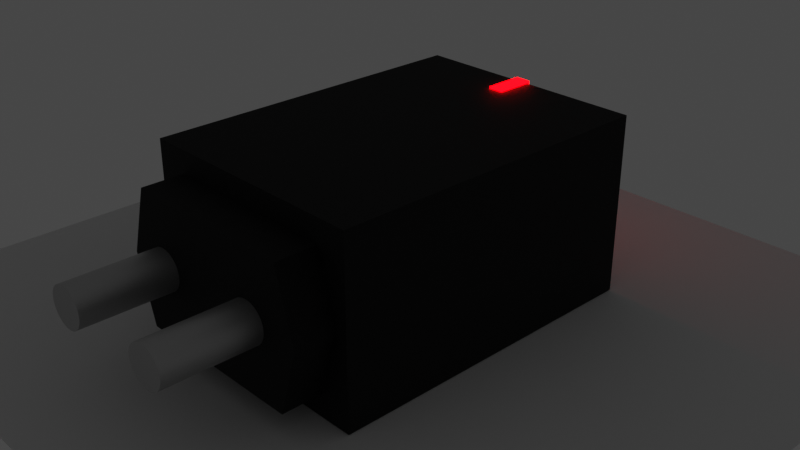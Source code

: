 # Source: charger.blend  (saved by Blender 2.92.15; exported with 4.5.12 LTS)
import bpy
from mathutils import Matrix  # noqa: F401  (used for matrix-valued properties, if any)

bpy.ops.wm.read_factory_settings(use_empty=True)
scene = bpy.context.scene
scene.name = 'Scene'

# ---- collections
col_collection = bpy.data.collections.new('Collection'); scene.collection.children.link(col_collection)

# ---- materials (node trees are filled in below, after node groups)
mat_material = bpy.data.materials.new('Material')
mat_material.alpha_threshold = 0.0
mat_material.line_color = (0.0, 0.0, 0.0, 1.0)
mat_material_002 = bpy.data.materials.new('Material.002')
mat_material_001 = bpy.data.materials.new('Material.001')

# ---- node groups
ng_auto_smooth = bpy.data.node_groups.new('Auto Smooth', 'GeometryNodeTree')
_s = ng_auto_smooth.interface.new_socket(name='Geometry', in_out='OUTPUT', socket_type='NodeSocketGeometry')
_s = ng_auto_smooth.interface.new_socket(name='Geometry', in_out='INPUT', socket_type='NodeSocketGeometry')
_s = ng_auto_smooth.interface.new_socket(name='Angle', in_out='INPUT', socket_type='NodeSocketFloat')
_s.subtype = 'ANGLE'
_s.min_value = 0.0
_s.max_value = 3.142
ng_auto_smooth.is_modifier = True
_N = ng_auto_smooth.nodes; _L = ng_auto_smooth.links
n0 = _N.new('NodeGroupOutput'); n0.name = 'Group Output'; n0.location = (480, -100)
n1 = _N.new('NodeGroupInput'); n1.name = 'Group Input'; n1.location = (-420, -300)
n2 = _N.new('NodeGroupInput'); n2.name = 'Group Input.001'; n2.location = (-60, -100)
n3 = _N.new('GeometryNodeSetShadeSmooth'); n3.name = 'Set Shade Smooth'; n3.location = (120, -100)
n3.domain = 'EDGE'
n4 = _N.new('GeometryNodeSetShadeSmooth'); n4.name = 'Set Shade Smooth.001'; n4.location = (300, -100)
n5 = _N.new('GeometryNodeInputMeshEdgeAngle'); n5.name = 'Edge Angle'; n5.location = (-420, -220)
n6 = _N.new('GeometryNodeInputEdgeSmooth'); n6.name = 'Is Edge Smooth'; n6.location = (-60, -160)
n7 = _N.new('GeometryNodeInputShadeSmooth'); n7.name = 'Is Face Smooth'; n7.location = (-240, -340)
n8 = _N.new('FunctionNodeBooleanMath'); n8.name = 'Boolean Math'; n8.location = (-60, -220)
n9 = _N.new('FunctionNodeCompare'); n9.name = 'Compare'; n9.location = (-240, -180)
n9.operation = 'LESS_EQUAL'
_L.new(n5.outputs[0], n9.inputs[0])
_L.new(n4.outputs[0], n0.inputs[0])
_L.new(n1.outputs[1], n9.inputs[1])
_L.new(n9.outputs[0], n8.inputs[0])
_L.new(n7.outputs[0], n8.inputs[1])
_L.new(n2.outputs[0], n3.inputs[0])
_L.new(n6.outputs[0], n3.inputs[1])
_L.new(n3.outputs[0], n4.inputs[0])
_L.new(n8.outputs[0], n3.inputs[2])
n0.is_active_output = True

# ---- material node trees
mat_material.use_nodes = True; mat_material.node_tree.nodes.clear()
_N = mat_material.node_tree.nodes; _L = mat_material.node_tree.links
n0 = _N.new('ShaderNodeOutputMaterial'); n0.name = 'Material Output'; n0.location = (300, 300)
n1 = _N.new('ShaderNodeBsdfPrincipled'); n1.name = 'Principled BSDF'; n1.location = (10, 300)
n1.distribution = 'GGX'
n1.subsurface_method = 'BURLEY'
n1.inputs[0].default_value = (0.0, 0.0, 0.0, 1.0)
n1.inputs[1].default_value = 0.08861
n1.inputs[2].default_value = 0.8051
n1.inputs[3].default_value = 1.45
n1.inputs[27].default_value = (0.0, 0.0, 0.0, 1.0)
n1.inputs[28].default_value = 1.0
n2 = _N.new('ShaderNodeTexImage'); n2.name = 'Image Texture'; n2.location = (-412, 93)
n2.interpolation = 'Closest'
_L.new(n1.outputs[0], n0.inputs[0])
n0.is_active_output = True
mat_material_002.use_nodes = True; mat_material_002.node_tree.nodes.clear()
_N = mat_material_002.node_tree.nodes; _L = mat_material_002.node_tree.links
n0 = _N.new('ShaderNodeBsdfPrincipled'); n0.name = 'Principled BSDF'; n0.location = (10, 300)
n0.distribution = 'GGX'
n0.subsurface_method = 'BURLEY'
n0.inputs[0].default_value = (0.6152, 0.6152, 0.6152, 1.0)
n0.inputs[1].default_value = 1.0
n0.inputs[2].default_value = 0.5063
n0.inputs[3].default_value = 1.45
n0.inputs[27].default_value = (0.0, 0.0, 0.0, 1.0)
n0.inputs[28].default_value = 1.0
n1 = _N.new('ShaderNodeOutputMaterial'); n1.name = 'Material Output'; n1.location = (300, 300)
_L.new(n0.outputs[0], n1.inputs[0])
n1.is_active_output = True
mat_material_001.use_nodes = True; mat_material_001.node_tree.nodes.clear()
_N = mat_material_001.node_tree.nodes; _L = mat_material_001.node_tree.links
n0 = _N.new('ShaderNodeOutputMaterial'); n0.name = 'Material Output'; n0.location = (300, 300)
n1 = _N.new('ShaderNodeEmission'); n1.name = 'Emission'; n1.location = (10, 300)
n1.inputs[0].default_value = (1.0, 0.0, 0.0007391, 1.0)
n1.inputs[1].default_value = 16.1
_L.new(n1.outputs[0], n0.inputs[0])
n0.is_active_output = True

# ---- world
world_world = bpy.data.worlds.new('World'); scene.world = world_world
world_world.use_nodes = True; world_world.node_tree.nodes.clear()
_N = world_world.node_tree.nodes; _L = world_world.node_tree.links
n0 = _N.new('ShaderNodeOutputWorld'); n0.name = 'World Output'; n0.location = (300, 300)
n1 = _N.new('ShaderNodeBackground'); n1.name = 'Background'; n1.location = (10, 300)
n1.inputs[0].default_value = (0.05088, 0.05088, 0.05088, 1.0)
_L.new(n1.outputs[0], n0.inputs[0])
n0.is_active_output = True
world_world.color = (0.05088, 0.05088, 0.05088)
world_world.use_sun_shadow = False
world_world.sun_shadow_jitter_overblur = 0.0

# ---- cameras
cam_camera = bpy.data.cameras.new('Camera')
cam_camera.clip_end = 100.0
cam_camera.ortho_scale = 7.314

# ---- meshes
me_cube = bpy.data.meshes.new('Cube')
me_cube.from_pydata([(0.3547, 1.0, 0.2412), (0.3547, 1.0, -0.2412), (0.7403, -1.0, 0.7403), (0.7403, -1.0, -0.7403), (-0.3547, 1.0, 0.2412), (-0.3547, 1.0, -0.2412), (-0.7403, -1.0, 0.7403), (-0.7403, -1.0, -0.7403), (-1.0, -1.0, -1.0), (-1.0, -1.0, 1.0), (1.0, -1.0, 1.0), (1.0, -1.0, -1.0), (0.3547, 1.0, 0.0), (-1.0, -1.0, 0.0), (1.0, -1.0, 0.0), (-0.3547, 1.0, 0.0), (-0.9037, -1.0, 0.0), (0.9038, -1.0, 0.0), (-0.9037, -1.241, 0.0), (-0.7403, -1.241, 0.7403), (0.9038, -1.241, 0.0), (0.7403, -1.241, -0.7403), (0.7403, -1.241, 0.7403), (-0.7403, -1.241, -0.7403), (1.0, 1.0, -1.0), (-1.0, 1.0, -1.0), (1.0, 1.0, 0.0), (-1.0, 1.0, 0.0), (-1.0, 1.0, 1.0), (1.0, 1.0, 1.0), (-0.3547, 0.59, 0.0), (0.2375, 0.59, 0.0), (0.2375, 0.59, -0.124), (-0.2375, 0.59, -0.124), (-0.2375, 0.59, 0.124), (0.2375, 0.59, 0.124), (0.3547, 0.59, -0.2412), (-0.3547, 0.59, -0.2412), (0.3547, 0.59, 0.0), (-0.2375, 0.59, 0.0), (-0.3547, 0.59, 0.2412), (0.3547, 0.59, 0.2412), (-0.2375, 0.9498, 0.0), (0.2375, 0.9498, 0.0), (0.2375, 0.9498, -0.124), (-0.2375, 0.9498, -0.124), (-0.2375, 0.9498, 0.124), (0.2375, 0.9498, 0.124)], [], [(29, 28, 9, 10), (2, 6, 19, 22), (13, 9, 28, 27), (25, 24, 11, 8), (26, 29, 10, 14), (5, 15, 30, 37), (16, 6, 9, 13), (17, 3, 11, 14), (6, 2, 10, 9), (3, 7, 8, 11), (2, 17, 14, 10), (7, 16, 13, 8), (0, 12, 38, 41), (24, 26, 14, 11), (8, 13, 27, 25), (17, 2, 22, 20), (20, 22, 19, 18), (21, 20, 18, 23), (6, 16, 18, 19), (7, 3, 21, 23), (16, 7, 23, 18), (3, 17, 20, 21), (5, 1, 24, 25), (1, 12, 26, 24), (15, 5, 25, 27), (0, 4, 28, 29), (12, 0, 29, 26), (4, 15, 27, 28), (32, 33, 45, 44), (33, 39, 42, 45), (1, 5, 37, 36), (15, 4, 40, 30), (4, 0, 41, 40), (12, 1, 36, 38), (33, 32, 36, 37), (32, 31, 38, 36), (39, 33, 37, 30), (35, 34, 40, 41), (31, 35, 41, 38), (34, 39, 30, 40), (42, 46, 47, 43), (45, 42, 43, 44), (39, 34, 46, 42), (34, 35, 47, 46), (31, 32, 44, 43), (35, 31, 43, 47)])
me_cube.polygons.foreach_set('use_smooth', [True] * 46)
me_cube.polygons.foreach_set('material_index', [0, 0, 0, 0, 0, 0, 0, 0, 0, 0, 0, 0, 0, 0, 0, 0, 0, 0, 0, 0, 0, 0, 0, 0, 0, 0, 0, 0, 0, 0, 0, 0, 0, 0, 0, 0, 0, 0, 0, 0, 1, 1, 0, 0, 0, 0])
_uv = me_cube.uv_layers.new(name='UVMap')
_uv.uv.foreach_set('vector', [0.8248, 0.9331, 0.8248, 0.9331, 0.8248, 0.9331, 0.8248, 0.9331, 0.8248, 0.9331, 0.8248, 0.9331, 0.8248, 0.9331, 0.8248, 0.9331, 0.8248, 0.9331, 0.8248, 0.9331, 0.8248, 0.9331, 0.8248, 0.9331, 0.8248, 0.9331, 0.8248, 0.9331, 0.8248, 0.9331, 0.8248, 0.9331, 0.8248, 0.9331, 0.8248, 0.9331, 0.8248, 0.9331, 0.8248, 0.9331, 0.8248, 0.9331, 0.8248, 0.9331, 0.8248, 0.9331, 0.8248, 0.9331, 0.8248, 0.9331, 0.8248, 0.9331, 0.8248, 0.9331, 0.8248, 0.9331, 0.8248, 0.9331, 0.8248, 0.9331, 0.8248, 0.9331, 0.8248, 0.9331, 0.8248, 0.9331, 0.8248, 0.9331, 0.8248, 0.9331, 0.8248, 0.9331, 0.8248, 0.9331, 0.8248, 0.9331, 0.8248, 0.9331, 0.8248, 0.9331, 0.8248, 0.9331, 0.8248, 0.9331, 0.8248, 0.9331, 0.8248, 0.9331, 0.8248, 0.9331, 0.8248, 0.9331, 0.8248, 0.9331, 0.8248, 0.9331, 0.8248, 0.9331, 0.8248, 0.9331, 0.8248, 0.9331, 0.8248, 0.9331, 0.8248, 0.9331, 0.8248, 0.9331, 0.8248, 0.9331, 0.8248, 0.9331, 0.8248, 0.9331, 0.8248, 0.9331, 0.8248, 0.9331, 0.8248, 0.9331, 0.8248, 0.9331, 0.8248, 0.9331, 0.8248, 0.9331, 0.8248, 0.9331, 0.8248, 0.9331, 0.8248, 0.9331, 0.8248, 0.9331, 0.8248, 0.9331, 0.8248, 0.9331, 0.8248, 0.9331, 0.8248, 0.9331, 0.8248, 0.9331, 0.8248, 0.9331, 0.8248, 0.9331, 0.8248, 0.9331, 0.8248, 0.9331, 0.8248, 0.9331, 0.8248, 0.9331, 0.8248, 0.9331, 0.8248, 0.9331, 0.8248, 0.9331, 0.8248, 0.9331, 0.8248, 0.9331, 0.8248, 0.9331, 0.8248, 0.9331, 0.8248, 0.9331, 0.8248, 0.9331, 0.8248, 0.9331, 0.8248, 0.9331, 0.8248, 0.9331, 0.8248, 0.9331, 0.8248, 0.9331, 0.8248, 0.9331, 0.8248, 0.9331, 0.8248, 0.9331, 0.8248, 0.9331, 0.8248, 0.9331, 0.8248, 0.9331, 0.8248, 0.9331, 0.8248, 0.9331, 0.8248, 0.9331, 0.8248, 0.9331, 0.8248, 0.9331, 0.8248, 0.9331, 0.8248, 0.9331, 0.8248, 0.9331, 0.8248, 0.9331, 0.8248, 0.9331, 0.8248, 0.9331, 0.8248, 0.9331, 0.8248, 0.9331, 0.8248, 0.9331, 0.8248, 0.9331, 0.8248, 0.9331, 0.8248, 0.9331, 0.8248, 0.9331, 0.8248, 0.9331, 0.8248, 0.9331, 0.8248, 0.9331, 0.8248, 0.9331, 0.8248, 0.9331, 0.8248, 0.9331, 0.8248, 0.9331, 0.8248, 0.9331, 0.8248, 0.9331, 0.8248, 0.9331, 0.8248, 0.9331, 0.8248, 0.9331, 0.8248, 0.9331, 0.8248, 0.9331, 0.8248, 0.9331, 0.8248, 0.9331, 0.8248, 0.9331, 0.8248, 0.9331, 0.8248, 0.9331, 0.8248, 0.9331, 0.8248, 0.9331, 0.8248, 0.9331, 0.8248, 0.9331, 0.8248, 0.9331, 0.8248, 0.9331, 0.8248, 0.9331, 0.8248, 0.9331, 0.8248, 0.9331, 0.8248, 0.9331, 0.8248, 0.9331, 0.8248, 0.9331, 0.8248, 0.9331, 0.8248, 0.9331, 0.8248, 0.9331, 0.8248, 0.9331, 0.8248, 0.9331, 0.8248, 0.9331, 0.8248, 0.9331, 0.8248, 0.9331, 0.8248, 0.9331, 0.8248, 0.9331, 0.8248, 0.9331, 0.8248, 0.9331, 0.8248, 0.9331, 0.8248, 0.9331, 0.8248, 0.9331, 0.8248, 0.9331, 0.8248, 0.9331, 0.8248, 0.9331, 0.8248, 0.9331, 0.8248, 0.9331, 0.8248, 0.9331, 0.8248, 0.9331, 0.8248, 0.9331, 0.8248, 0.9331, 0.8248, 0.9331, 0.8248, 0.9331, 0.8248, 0.9331, 0.8248, 0.9331, 0.8248, 0.9331, 0.8248, 0.9331, 0.8248, 0.9331, 0.8248, 0.9331, 0.8248, 0.9331, 0.8248, 0.9331, 0.8248, 0.9331, 0.8248, 0.9331, 0.8248, 0.9331])
me_cube.materials.append(mat_material)
me_cube.materials.append(mat_material_002)
me_cube.use_remesh_preserve_volume = False
me_cube.use_remesh_preserve_attributes = False
me_cube.use_mirror_vertex_groups = False
me_cube.update()
me_cylinder_001 = bpy.data.meshes.new('Cylinder.001')
me_cylinder_001.from_pydata([(0.0, 1.0, -1.0), (0.0, 1.0, 1.0), (0.1081, 0.9941, -1.0), (0.1081, 0.9941, 1.0), (0.215, 0.9766, -1.0), (0.215, 0.9766, 1.0), (0.3193, 0.9477, -1.0), (0.3193, 0.9477, 1.0), (0.4199, 0.9076, -1.0), (0.4199, 0.9076, 1.0), (0.5156, 0.8569, -1.0), (0.5156, 0.8569, 1.0), (0.6052, 0.7961, -1.0), (0.6052, 0.7961, 1.0), (0.6877, 0.726, -1.0), (0.6877, 0.726, 1.0), (0.7622, 0.6474, -1.0), (0.7622, 0.6474, 1.0), (0.8277, 0.5612, -1.0), (0.8277, 0.5612, 1.0), (0.8835, 0.4684, -1.0), (0.8835, 0.4684, 1.0), (0.929, 0.3701, -1.0), (0.929, 0.3701, 1.0), (0.9636, 0.2675, -1.0), (0.9636, 0.2675, 1.0), (0.9868, 0.1618, -1.0), (0.9868, 0.1618, 1.0), (0.9985, 0.05414, -1.0), (0.9985, 0.05414, 1.0), (0.9985, -0.05414, -1.0), (0.9985, -0.05414, 1.0), (0.9868, -0.1618, -1.0), (0.9868, -0.1618, 1.0), (0.9636, -0.2675, -1.0), (0.9636, -0.2675, 1.0), (0.929, -0.3701, -1.0), (0.929, -0.3701, 1.0), (0.8835, -0.4684, -1.0), (0.8835, -0.4684, 1.0), (0.8277, -0.5612, -1.0), (0.8277, -0.5612, 1.0), (0.7622, -0.6474, -1.0), (0.7622, -0.6474, 1.0), (0.6877, -0.726, -1.0), (0.6877, -0.726, 1.0), (0.6052, -0.7961, -1.0), (0.6052, -0.7961, 1.0), (0.5156, -0.8569, -1.0), (0.5156, -0.8569, 1.0), (0.4199, -0.9076, -1.0), (0.4199, -0.9076, 1.0), (0.3193, -0.9477, -1.0), (0.3193, -0.9477, 1.0), (0.215, -0.9766, -1.0), (0.215, -0.9766, 1.0), (0.1081, -0.9941, -1.0), (0.1081, -0.9941, 1.0), (8.663e-07, -1.0, -1.0), (8.663e-07, -1.0, 1.0), (-0.1081, -0.9941, -1.0), (-0.1081, -0.9941, 1.0), (-0.215, -0.9766, -1.0), (-0.215, -0.9766, 1.0), (-0.3193, -0.9477, -1.0), (-0.3193, -0.9477, 1.0), (-0.4199, -0.9076, -1.0), (-0.4199, -0.9076, 1.0), (-0.5156, -0.8569, -1.0), (-0.5156, -0.8569, 1.0), (-0.6052, -0.7961, -1.0), (-0.6052, -0.7961, 1.0), (-0.6877, -0.726, -1.0), (-0.6877, -0.726, 1.0), (-0.7622, -0.6474, -1.0), (-0.7622, -0.6474, 1.0), (-0.8277, -0.5612, -1.0), (-0.8277, -0.5612, 1.0), (-0.8835, -0.4684, -1.0), (-0.8835, -0.4684, 1.0), (-0.929, -0.3701, -1.0), (-0.929, -0.3701, 1.0), (-0.9635, -0.2675, -1.0), (-0.9635, -0.2675, 1.0), (-0.9868, -0.1618, -1.0), (-0.9868, -0.1618, 1.0), (-0.9985, -0.05414, -1.0), (-0.9985, -0.05414, 1.0), (-0.9985, 0.05414, -1.0), (-0.9985, 0.05414, 1.0), (-0.9868, 0.1618, -1.0), (-0.9868, 0.1618, 1.0), (-0.9636, 0.2675, -1.0), (-0.9636, 0.2675, 1.0), (-0.929, 0.3701, -1.0), (-0.929, 0.3701, 1.0), (-0.8835, 0.4684, -1.0), (-0.8835, 0.4684, 1.0), (-0.8277, 0.5612, -1.0), (-0.8277, 0.5612, 1.0), (-0.7622, 0.6474, -1.0), (-0.7622, 0.6474, 1.0), (-0.6877, 0.726, -1.0), (-0.6877, 0.726, 1.0), (-0.6052, 0.7961, -1.0), (-0.6052, 0.7961, 1.0), (-0.5156, 0.8569, -1.0), (-0.5156, 0.8569, 1.0), (-0.4199, 0.9076, -1.0), (-0.4199, 0.9076, 1.0), (-0.3193, 0.9477, -1.0), (-0.3193, 0.9477, 1.0), (-0.215, 0.9766, -1.0), (-0.215, 0.9766, 1.0), (-0.1081, 0.9941, -1.0), (-0.1081, 0.9941, 1.0)], [], [(0, 1, 3, 2), (2, 3, 5, 4), (4, 5, 7, 6), (6, 7, 9, 8), (8, 9, 11, 10), (10, 11, 13, 12), (12, 13, 15, 14), (14, 15, 17, 16), (16, 17, 19, 18), (18, 19, 21, 20), (20, 21, 23, 22), (22, 23, 25, 24), (24, 25, 27, 26), (26, 27, 29, 28), (28, 29, 31, 30), (30, 31, 33, 32), (32, 33, 35, 34), (34, 35, 37, 36), (36, 37, 39, 38), (38, 39, 41, 40), (40, 41, 43, 42), (42, 43, 45, 44), (44, 45, 47, 46), (46, 47, 49, 48), (48, 49, 51, 50), (50, 51, 53, 52), (52, 53, 55, 54), (54, 55, 57, 56), (56, 57, 59, 58), (58, 59, 61, 60), (60, 61, 63, 62), (62, 63, 65, 64), (64, 65, 67, 66), (66, 67, 69, 68), (68, 69, 71, 70), (70, 71, 73, 72), (72, 73, 75, 74), (74, 75, 77, 76), (76, 77, 79, 78), (78, 79, 81, 80), (80, 81, 83, 82), (82, 83, 85, 84), (84, 85, 87, 86), (86, 87, 89, 88), (88, 89, 91, 90), (90, 91, 93, 92), (92, 93, 95, 94), (94, 95, 97, 96), (96, 97, 99, 98), (98, 99, 101, 100), (100, 101, 103, 102), (102, 103, 105, 104), (104, 105, 107, 106), (106, 107, 109, 108), (108, 109, 111, 110), (110, 111, 113, 112), (3, 1, 115, 113, 111, 109, 107, 105, 103, 101, 99, 97, 95, 93, 91, 89, 87, 85, 83, 81, 79, 77, 75, 73, 71, 69, 67, 65, 63, 61, 59, 57, 55, 53, 51, 49, 47, 45, 43, 41, 39, 37, 35, 33, 31, 29, 27, 25, 23, 21, 19, 17, 15, 13, 11, 9, 7, 5), (112, 113, 115, 114), (114, 115, 1, 0), (0, 2, 4, 6, 8, 10, 12, 14, 16, 18, 20, 22, 24, 26, 28, 30, 32, 34, 36, 38, 40, 42, 44, 46, 48, 50, 52, 54, 56, 58, 60, 62, 64, 66, 68, 70, 72, 74, 76, 78, 80, 82, 84, 86, 88, 90, 92, 94, 96, 98, 100, 102, 104, 106, 108, 110, 112, 114)])
me_cylinder_001.polygons.foreach_set('use_smooth', [True] * 60)
_uv = me_cylinder_001.uv_layers.new(name='UVMap')
_uv.uv.foreach_set('vector', [1.0, 0.5, 1.0, 1.0, 0.9828, 1.0, 0.9828, 0.5, 0.9828, 0.5, 0.9828, 1.0, 0.9655, 1.0, 0.9655, 0.5, 0.9655, 0.5, 0.9655, 1.0, 0.9483, 1.0, 0.9483, 0.5, 0.9483, 0.5, 0.9483, 1.0, 0.931, 1.0, 0.931, 0.5, 0.931, 0.5, 0.931, 1.0, 0.9138, 1.0, 0.9138, 0.5, 0.9138, 0.5, 0.9138, 1.0, 0.8966, 1.0, 0.8966, 0.5, 0.8966, 0.5, 0.8966, 1.0, 0.8793, 1.0, 0.8793, 0.5, 0.8793, 0.5, 0.8793, 1.0, 0.8621, 1.0, 0.8621, 0.5, 0.8621, 0.5, 0.8621, 1.0, 0.8448, 1.0, 0.8448, 0.5, 0.8448, 0.5, 0.8448, 1.0, 0.8276, 1.0, 0.8276, 0.5, 0.8276, 0.5, 0.8276, 1.0, 0.8103, 1.0, 0.8103, 0.5, 0.8103, 0.5, 0.8103, 1.0, 0.7931, 1.0, 0.7931, 0.5, 0.7931, 0.5, 0.7931, 1.0, 0.7759, 1.0, 0.7759, 0.5, 0.7759, 0.5, 0.7759, 1.0, 0.7586, 1.0, 0.7586, 0.5, 0.7586, 0.5, 0.7586, 1.0, 0.7414, 1.0, 0.7414, 0.5, 0.7414, 0.5, 0.7414, 1.0, 0.7241, 1.0, 0.7241, 0.5, 0.7241, 0.5, 0.7241, 1.0, 0.7069, 1.0, 0.7069, 0.5, 0.7069, 0.5, 0.7069, 1.0, 0.6897, 1.0, 0.6897, 0.5, 0.6897, 0.5, 0.6897, 1.0, 0.6724, 1.0, 0.6724, 0.5, 0.6724, 0.5, 0.6724, 1.0, 0.6552, 1.0, 0.6552, 0.5, 0.6552, 0.5, 0.6552, 1.0, 0.6379, 1.0, 0.6379, 0.5, 0.6379, 0.5, 0.6379, 1.0, 0.6207, 1.0, 0.6207, 0.5, 0.6207, 0.5, 0.6207, 1.0, 0.6034, 1.0, 0.6034, 0.5, 0.6034, 0.5, 0.6034, 1.0, 0.5862, 1.0, 0.5862, 0.5, 0.5862, 0.5, 0.5862, 1.0, 0.569, 1.0, 0.569, 0.5, 0.569, 0.5, 0.569, 1.0, 0.5517, 1.0, 0.5517, 0.5, 0.5517, 0.5, 0.5517, 1.0, 0.5345, 1.0, 0.5345, 0.5, 0.5345, 0.5, 0.5345, 1.0, 0.5172, 1.0, 0.5172, 0.5, 0.5172, 0.5, 0.5172, 1.0, 0.5, 1.0, 0.5, 0.5, 0.5, 0.5, 0.5, 1.0, 0.4828, 1.0, 0.4828, 0.5, 0.4828, 0.5, 0.4828, 1.0, 0.4655, 1.0, 0.4655, 0.5, 0.4655, 0.5, 0.4655, 1.0, 0.4483, 1.0, 0.4483, 0.5, 0.4483, 0.5, 0.4483, 1.0, 0.431, 1.0, 0.431, 0.5, 0.431, 0.5, 0.431, 1.0, 0.4138, 1.0, 0.4138, 0.5, 0.4138, 0.5, 0.4138, 1.0, 0.3966, 1.0, 0.3966, 0.5, 0.3966, 0.5, 0.3966, 1.0, 0.3793, 1.0, 0.3793, 0.5, 0.3793, 0.5, 0.3793, 1.0, 0.3621, 1.0, 0.3621, 0.5, 0.3621, 0.5, 0.3621, 1.0, 0.3448, 1.0, 0.3448, 0.5, 0.3448, 0.5, 0.3448, 1.0, 0.3276, 1.0, 0.3276, 0.5, 0.3276, 0.5, 0.3276, 1.0, 0.3103, 1.0, 0.3103, 0.5, 0.3103, 0.5, 0.3103, 1.0, 0.2931, 1.0, 0.2931, 0.5, 0.2931, 0.5, 0.2931, 1.0, 0.2759, 1.0, 0.2759, 0.5, 0.2759, 0.5, 0.2759, 1.0, 0.2586, 1.0, 0.2586, 0.5, 0.2586, 0.5, 0.2586, 1.0, 0.2414, 1.0, 0.2414, 0.5, 0.2414, 0.5, 0.2414, 1.0, 0.2241, 1.0, 0.2241, 0.5, 0.2241, 0.5, 0.2241, 1.0, 0.2069, 1.0, 0.2069, 0.5, 0.2069, 0.5, 0.2069, 1.0, 0.1897, 1.0, 0.1897, 0.5, 0.1897, 0.5, 0.1897, 1.0, 0.1724, 1.0, 0.1724, 0.5, 0.1724, 0.5, 0.1724, 1.0, 0.1552, 1.0, 0.1552, 0.5, 0.1552, 0.5, 0.1552, 1.0, 0.1379, 1.0, 0.1379, 0.5, 0.1379, 0.5, 0.1379, 1.0, 0.1207, 1.0, 0.1207, 0.5, 0.1207, 0.5, 0.1207, 1.0, 0.1034, 1.0, 0.1034, 0.5, 0.1034, 0.5, 0.1034, 1.0, 0.08621, 1.0, 0.08621, 0.5, 0.08621, 0.5, 0.08621, 1.0, 0.06897, 1.0, 0.06897, 0.5, 0.06897, 0.5, 0.06897, 1.0, 0.05172, 1.0, 0.05172, 0.5, 0.05172, 0.5, 0.05172, 1.0, 0.03448, 1.0, 0.03448, 0.5, 0.2759, 0.4886, 0.25, 0.49, 0.2241, 0.4886, 0.1984, 0.4844, 0.1734, 0.4774, 0.1492, 0.4678, 0.1263, 0.4556, 0.1048, 0.4411, 0.08495, 0.4242, 0.06708, 0.4054, 0.05135, 0.3847, 0.03796, 0.3624, 0.02705, 0.3388, 0.01875, 0.3142, 0.01316, 0.2888, 0.01035, 0.263, 0.01035, 0.237, 0.01316, 0.2112, 0.01875, 0.1858, 0.02705, 0.1612, 0.03796, 0.1376, 0.05135, 0.1153, 0.06708, 0.09463, 0.08495, 0.07576, 0.1048, 0.05894, 0.1263, 0.04435, 0.1492, 0.03218, 0.1734, 0.02256, 0.1984, 0.01561, 0.2241, 0.01141, 0.25, 0.01, 0.2759, 0.01141, 0.3016, 0.01561, 0.3266, 0.02256, 0.3508, 0.03218, 0.3737, 0.04435, 0.3952, 0.05894, 0.415, 0.07576, 0.4329, 0.09463, 0.4486, 0.1153, 0.462, 0.1376, 0.473, 0.1612, 0.4813, 0.1858, 0.4868, 0.2112, 0.4896, 0.237, 0.4896, 0.263, 0.4868, 0.2888, 0.4813, 0.3142, 0.473, 0.3388, 0.462, 0.3624, 0.4486, 0.3847, 0.4329, 0.4054, 0.415, 0.4242, 0.3952, 0.4411, 0.3737, 0.4556, 0.3508, 0.4678, 0.3266, 0.4774, 0.3016, 0.4844, 0.03448, 0.5, 0.03448, 1.0, 0.01724, 1.0, 0.01724, 0.5, 0.01724, 0.5, 0.01724, 1.0, 4.955e-07, 1.0, 4.955e-07, 0.5, 0.75, 0.49, 0.7759, 0.4886, 0.8016, 0.4844, 0.8266, 0.4774, 0.8508, 0.4678, 0.8737, 0.4556, 0.8952, 0.4411, 0.915, 0.4242, 0.9329, 0.4054, 0.9486, 0.3847, 0.962, 0.3624, 0.973, 0.3388, 0.9813, 0.3142, 0.9868, 0.2888, 0.9896, 0.263, 0.9896, 0.237, 0.9868, 0.2112, 0.9813, 0.1858, 0.973, 0.1612, 0.962, 0.1376, 0.9486, 0.1153, 0.9329, 0.09463, 0.915, 0.07576, 0.8952, 0.05894, 0.8737, 0.04435, 0.8508, 0.03218, 0.8266, 0.02256, 0.8016, 0.01561, 0.7759, 0.01141, 0.75, 0.01, 0.7241, 0.01141, 0.6984, 0.01561, 0.6734, 0.02256, 0.6492, 0.03218, 0.6263, 0.04435, 0.6048, 0.05894, 0.585, 0.07576, 0.5671, 0.09463, 0.5514, 0.1153, 0.538, 0.1376, 0.527, 0.1612, 0.5187, 0.1858, 0.5132, 0.2112, 0.5104, 0.237, 0.5104, 0.263, 0.5132, 0.2888, 0.5187, 0.3142, 0.527, 0.3388, 0.538, 0.3624, 0.5514, 0.3847, 0.5671, 0.4054, 0.585, 0.4242, 0.6048, 0.4411, 0.6263, 0.4556, 0.6492, 0.4678, 0.6734, 0.4774, 0.6984, 0.4844, 0.7241, 0.4886])
me_cylinder_001.materials.append(mat_material_002)
me_cylinder_001.use_remesh_fix_poles = True
me_cylinder_001.use_remesh_preserve_attributes = False
me_cylinder_001.use_mirror_vertex_groups = False
me_cylinder_001.update()
me_cylinder_002 = bpy.data.meshes.new('Cylinder.002')
me_cylinder_002.from_pydata([(0.0, 1.0, -1.0), (0.0, 1.0, 1.0), (0.1081, 0.9941, -1.0), (0.1081, 0.9941, 1.0), (0.215, 0.9766, -1.0), (0.215, 0.9766, 1.0), (0.3193, 0.9477, -1.0), (0.3193, 0.9477, 1.0), (0.4199, 0.9076, -1.0), (0.4199, 0.9076, 1.0), (0.5156, 0.8569, -1.0), (0.5156, 0.8569, 1.0), (0.6052, 0.7961, -1.0), (0.6052, 0.7961, 1.0), (0.6877, 0.726, -1.0), (0.6877, 0.726, 1.0), (0.7622, 0.6474, -1.0), (0.7622, 0.6474, 1.0), (0.8277, 0.5612, -1.0), (0.8277, 0.5612, 1.0), (0.8835, 0.4684, -1.0), (0.8835, 0.4684, 1.0), (0.929, 0.3701, -1.0), (0.929, 0.3701, 1.0), (0.9636, 0.2675, -1.0), (0.9636, 0.2675, 1.0), (0.9868, 0.1618, -1.0), (0.9868, 0.1618, 1.0), (0.9985, 0.05414, -1.0), (0.9985, 0.05414, 1.0), (0.9985, -0.05414, -1.0), (0.9985, -0.05414, 1.0), (0.9868, -0.1618, -1.0), (0.9868, -0.1618, 1.0), (0.9636, -0.2675, -1.0), (0.9636, -0.2675, 1.0), (0.929, -0.3701, -1.0), (0.929, -0.3701, 1.0), (0.8835, -0.4684, -1.0), (0.8835, -0.4684, 1.0), (0.8277, -0.5612, -1.0), (0.8277, -0.5612, 1.0), (0.7622, -0.6474, -1.0), (0.7622, -0.6474, 1.0), (0.6877, -0.726, -1.0), (0.6877, -0.726, 1.0), (0.6052, -0.7961, -1.0), (0.6052, -0.7961, 1.0), (0.5156, -0.8569, -1.0), (0.5156, -0.8569, 1.0), (0.4199, -0.9076, -1.0), (0.4199, -0.9076, 1.0), (0.3193, -0.9477, -1.0), (0.3193, -0.9477, 1.0), (0.215, -0.9766, -1.0), (0.215, -0.9766, 1.0), (0.1081, -0.9941, -1.0), (0.1081, -0.9941, 1.0), (8.663e-07, -1.0, -1.0), (8.663e-07, -1.0, 1.0), (-0.1081, -0.9941, -1.0), (-0.1081, -0.9941, 1.0), (-0.215, -0.9766, -1.0), (-0.215, -0.9766, 1.0), (-0.3193, -0.9477, -1.0), (-0.3193, -0.9477, 1.0), (-0.4199, -0.9076, -1.0), (-0.4199, -0.9076, 1.0), (-0.5156, -0.8569, -1.0), (-0.5156, -0.8569, 1.0), (-0.6052, -0.7961, -1.0), (-0.6052, -0.7961, 1.0), (-0.6877, -0.726, -1.0), (-0.6877, -0.726, 1.0), (-0.7622, -0.6474, -1.0), (-0.7622, -0.6474, 1.0), (-0.8277, -0.5612, -1.0), (-0.8277, -0.5612, 1.0), (-0.8835, -0.4684, -1.0), (-0.8835, -0.4684, 1.0), (-0.929, -0.3701, -1.0), (-0.929, -0.3701, 1.0), (-0.9635, -0.2675, -1.0), (-0.9635, -0.2675, 1.0), (-0.9868, -0.1618, -1.0), (-0.9868, -0.1618, 1.0), (-0.9985, -0.05414, -1.0), (-0.9985, -0.05414, 1.0), (-0.9985, 0.05414, -1.0), (-0.9985, 0.05414, 1.0), (-0.9868, 0.1618, -1.0), (-0.9868, 0.1618, 1.0), (-0.9636, 0.2675, -1.0), (-0.9636, 0.2675, 1.0), (-0.929, 0.3701, -1.0), (-0.929, 0.3701, 1.0), (-0.8835, 0.4684, -1.0), (-0.8835, 0.4684, 1.0), (-0.8277, 0.5612, -1.0), (-0.8277, 0.5612, 1.0), (-0.7622, 0.6474, -1.0), (-0.7622, 0.6474, 1.0), (-0.6877, 0.726, -1.0), (-0.6877, 0.726, 1.0), (-0.6052, 0.7961, -1.0), (-0.6052, 0.7961, 1.0), (-0.5156, 0.8569, -1.0), (-0.5156, 0.8569, 1.0), (-0.4199, 0.9076, -1.0), (-0.4199, 0.9076, 1.0), (-0.3193, 0.9477, -1.0), (-0.3193, 0.9477, 1.0), (-0.215, 0.9766, -1.0), (-0.215, 0.9766, 1.0), (-0.1081, 0.9941, -1.0), (-0.1081, 0.9941, 1.0)], [], [(0, 1, 3, 2), (2, 3, 5, 4), (4, 5, 7, 6), (6, 7, 9, 8), (8, 9, 11, 10), (10, 11, 13, 12), (12, 13, 15, 14), (14, 15, 17, 16), (16, 17, 19, 18), (18, 19, 21, 20), (20, 21, 23, 22), (22, 23, 25, 24), (24, 25, 27, 26), (26, 27, 29, 28), (28, 29, 31, 30), (30, 31, 33, 32), (32, 33, 35, 34), (34, 35, 37, 36), (36, 37, 39, 38), (38, 39, 41, 40), (40, 41, 43, 42), (42, 43, 45, 44), (44, 45, 47, 46), (46, 47, 49, 48), (48, 49, 51, 50), (50, 51, 53, 52), (52, 53, 55, 54), (54, 55, 57, 56), (56, 57, 59, 58), (58, 59, 61, 60), (60, 61, 63, 62), (62, 63, 65, 64), (64, 65, 67, 66), (66, 67, 69, 68), (68, 69, 71, 70), (70, 71, 73, 72), (72, 73, 75, 74), (74, 75, 77, 76), (76, 77, 79, 78), (78, 79, 81, 80), (80, 81, 83, 82), (82, 83, 85, 84), (84, 85, 87, 86), (86, 87, 89, 88), (88, 89, 91, 90), (90, 91, 93, 92), (92, 93, 95, 94), (94, 95, 97, 96), (96, 97, 99, 98), (98, 99, 101, 100), (100, 101, 103, 102), (102, 103, 105, 104), (104, 105, 107, 106), (106, 107, 109, 108), (108, 109, 111, 110), (110, 111, 113, 112), (3, 1, 115, 113, 111, 109, 107, 105, 103, 101, 99, 97, 95, 93, 91, 89, 87, 85, 83, 81, 79, 77, 75, 73, 71, 69, 67, 65, 63, 61, 59, 57, 55, 53, 51, 49, 47, 45, 43, 41, 39, 37, 35, 33, 31, 29, 27, 25, 23, 21, 19, 17, 15, 13, 11, 9, 7, 5), (112, 113, 115, 114), (114, 115, 1, 0), (0, 2, 4, 6, 8, 10, 12, 14, 16, 18, 20, 22, 24, 26, 28, 30, 32, 34, 36, 38, 40, 42, 44, 46, 48, 50, 52, 54, 56, 58, 60, 62, 64, 66, 68, 70, 72, 74, 76, 78, 80, 82, 84, 86, 88, 90, 92, 94, 96, 98, 100, 102, 104, 106, 108, 110, 112, 114)])
me_cylinder_002.polygons.foreach_set('use_smooth', [True] * 60)
_uv = me_cylinder_002.uv_layers.new(name='UVMap')
_uv.uv.foreach_set('vector', [1.0, 0.5, 1.0, 1.0, 0.9828, 1.0, 0.9828, 0.5, 0.9828, 0.5, 0.9828, 1.0, 0.9655, 1.0, 0.9655, 0.5, 0.9655, 0.5, 0.9655, 1.0, 0.9483, 1.0, 0.9483, 0.5, 0.9483, 0.5, 0.9483, 1.0, 0.931, 1.0, 0.931, 0.5, 0.931, 0.5, 0.931, 1.0, 0.9138, 1.0, 0.9138, 0.5, 0.9138, 0.5, 0.9138, 1.0, 0.8966, 1.0, 0.8966, 0.5, 0.8966, 0.5, 0.8966, 1.0, 0.8793, 1.0, 0.8793, 0.5, 0.8793, 0.5, 0.8793, 1.0, 0.8621, 1.0, 0.8621, 0.5, 0.8621, 0.5, 0.8621, 1.0, 0.8448, 1.0, 0.8448, 0.5, 0.8448, 0.5, 0.8448, 1.0, 0.8276, 1.0, 0.8276, 0.5, 0.8276, 0.5, 0.8276, 1.0, 0.8103, 1.0, 0.8103, 0.5, 0.8103, 0.5, 0.8103, 1.0, 0.7931, 1.0, 0.7931, 0.5, 0.7931, 0.5, 0.7931, 1.0, 0.7759, 1.0, 0.7759, 0.5, 0.7759, 0.5, 0.7759, 1.0, 0.7586, 1.0, 0.7586, 0.5, 0.7586, 0.5, 0.7586, 1.0, 0.7414, 1.0, 0.7414, 0.5, 0.7414, 0.5, 0.7414, 1.0, 0.7241, 1.0, 0.7241, 0.5, 0.7241, 0.5, 0.7241, 1.0, 0.7069, 1.0, 0.7069, 0.5, 0.7069, 0.5, 0.7069, 1.0, 0.6897, 1.0, 0.6897, 0.5, 0.6897, 0.5, 0.6897, 1.0, 0.6724, 1.0, 0.6724, 0.5, 0.6724, 0.5, 0.6724, 1.0, 0.6552, 1.0, 0.6552, 0.5, 0.6552, 0.5, 0.6552, 1.0, 0.6379, 1.0, 0.6379, 0.5, 0.6379, 0.5, 0.6379, 1.0, 0.6207, 1.0, 0.6207, 0.5, 0.6207, 0.5, 0.6207, 1.0, 0.6034, 1.0, 0.6034, 0.5, 0.6034, 0.5, 0.6034, 1.0, 0.5862, 1.0, 0.5862, 0.5, 0.5862, 0.5, 0.5862, 1.0, 0.569, 1.0, 0.569, 0.5, 0.569, 0.5, 0.569, 1.0, 0.5517, 1.0, 0.5517, 0.5, 0.5517, 0.5, 0.5517, 1.0, 0.5345, 1.0, 0.5345, 0.5, 0.5345, 0.5, 0.5345, 1.0, 0.5172, 1.0, 0.5172, 0.5, 0.5172, 0.5, 0.5172, 1.0, 0.5, 1.0, 0.5, 0.5, 0.5, 0.5, 0.5, 1.0, 0.4828, 1.0, 0.4828, 0.5, 0.4828, 0.5, 0.4828, 1.0, 0.4655, 1.0, 0.4655, 0.5, 0.4655, 0.5, 0.4655, 1.0, 0.4483, 1.0, 0.4483, 0.5, 0.4483, 0.5, 0.4483, 1.0, 0.431, 1.0, 0.431, 0.5, 0.431, 0.5, 0.431, 1.0, 0.4138, 1.0, 0.4138, 0.5, 0.4138, 0.5, 0.4138, 1.0, 0.3966, 1.0, 0.3966, 0.5, 0.3966, 0.5, 0.3966, 1.0, 0.3793, 1.0, 0.3793, 0.5, 0.3793, 0.5, 0.3793, 1.0, 0.3621, 1.0, 0.3621, 0.5, 0.3621, 0.5, 0.3621, 1.0, 0.3448, 1.0, 0.3448, 0.5, 0.3448, 0.5, 0.3448, 1.0, 0.3276, 1.0, 0.3276, 0.5, 0.3276, 0.5, 0.3276, 1.0, 0.3103, 1.0, 0.3103, 0.5, 0.3103, 0.5, 0.3103, 1.0, 0.2931, 1.0, 0.2931, 0.5, 0.2931, 0.5, 0.2931, 1.0, 0.2759, 1.0, 0.2759, 0.5, 0.2759, 0.5, 0.2759, 1.0, 0.2586, 1.0, 0.2586, 0.5, 0.2586, 0.5, 0.2586, 1.0, 0.2414, 1.0, 0.2414, 0.5, 0.2414, 0.5, 0.2414, 1.0, 0.2241, 1.0, 0.2241, 0.5, 0.2241, 0.5, 0.2241, 1.0, 0.2069, 1.0, 0.2069, 0.5, 0.2069, 0.5, 0.2069, 1.0, 0.1897, 1.0, 0.1897, 0.5, 0.1897, 0.5, 0.1897, 1.0, 0.1724, 1.0, 0.1724, 0.5, 0.1724, 0.5, 0.1724, 1.0, 0.1552, 1.0, 0.1552, 0.5, 0.1552, 0.5, 0.1552, 1.0, 0.1379, 1.0, 0.1379, 0.5, 0.1379, 0.5, 0.1379, 1.0, 0.1207, 1.0, 0.1207, 0.5, 0.1207, 0.5, 0.1207, 1.0, 0.1034, 1.0, 0.1034, 0.5, 0.1034, 0.5, 0.1034, 1.0, 0.08621, 1.0, 0.08621, 0.5, 0.08621, 0.5, 0.08621, 1.0, 0.06897, 1.0, 0.06897, 0.5, 0.06897, 0.5, 0.06897, 1.0, 0.05172, 1.0, 0.05172, 0.5, 0.05172, 0.5, 0.05172, 1.0, 0.03448, 1.0, 0.03448, 0.5, 0.2759, 0.4886, 0.25, 0.49, 0.2241, 0.4886, 0.1984, 0.4844, 0.1734, 0.4774, 0.1492, 0.4678, 0.1263, 0.4556, 0.1048, 0.4411, 0.08495, 0.4242, 0.06708, 0.4054, 0.05135, 0.3847, 0.03796, 0.3624, 0.02705, 0.3388, 0.01875, 0.3142, 0.01316, 0.2888, 0.01035, 0.263, 0.01035, 0.237, 0.01316, 0.2112, 0.01875, 0.1858, 0.02705, 0.1612, 0.03796, 0.1376, 0.05135, 0.1153, 0.06708, 0.09463, 0.08495, 0.07576, 0.1048, 0.05894, 0.1263, 0.04435, 0.1492, 0.03218, 0.1734, 0.02256, 0.1984, 0.01561, 0.2241, 0.01141, 0.25, 0.01, 0.2759, 0.01141, 0.3016, 0.01561, 0.3266, 0.02256, 0.3508, 0.03218, 0.3737, 0.04435, 0.3952, 0.05894, 0.415, 0.07576, 0.4329, 0.09463, 0.4486, 0.1153, 0.462, 0.1376, 0.473, 0.1612, 0.4813, 0.1858, 0.4868, 0.2112, 0.4896, 0.237, 0.4896, 0.263, 0.4868, 0.2888, 0.4813, 0.3142, 0.473, 0.3388, 0.462, 0.3624, 0.4486, 0.3847, 0.4329, 0.4054, 0.415, 0.4242, 0.3952, 0.4411, 0.3737, 0.4556, 0.3508, 0.4678, 0.3266, 0.4774, 0.3016, 0.4844, 0.03448, 0.5, 0.03448, 1.0, 0.01724, 1.0, 0.01724, 0.5, 0.01724, 0.5, 0.01724, 1.0, 4.955e-07, 1.0, 4.955e-07, 0.5, 0.75, 0.49, 0.7759, 0.4886, 0.8016, 0.4844, 0.8266, 0.4774, 0.8508, 0.4678, 0.8737, 0.4556, 0.8952, 0.4411, 0.915, 0.4242, 0.9329, 0.4054, 0.9486, 0.3847, 0.962, 0.3624, 0.973, 0.3388, 0.9813, 0.3142, 0.9868, 0.2888, 0.9896, 0.263, 0.9896, 0.237, 0.9868, 0.2112, 0.9813, 0.1858, 0.973, 0.1612, 0.962, 0.1376, 0.9486, 0.1153, 0.9329, 0.09463, 0.915, 0.07576, 0.8952, 0.05894, 0.8737, 0.04435, 0.8508, 0.03218, 0.8266, 0.02256, 0.8016, 0.01561, 0.7759, 0.01141, 0.75, 0.01, 0.7241, 0.01141, 0.6984, 0.01561, 0.6734, 0.02256, 0.6492, 0.03218, 0.6263, 0.04435, 0.6048, 0.05894, 0.585, 0.07576, 0.5671, 0.09463, 0.5514, 0.1153, 0.538, 0.1376, 0.527, 0.1612, 0.5187, 0.1858, 0.5132, 0.2112, 0.5104, 0.237, 0.5104, 0.263, 0.5132, 0.2888, 0.5187, 0.3142, 0.527, 0.3388, 0.538, 0.3624, 0.5514, 0.3847, 0.5671, 0.4054, 0.585, 0.4242, 0.6048, 0.4411, 0.6263, 0.4556, 0.6492, 0.4678, 0.6734, 0.4774, 0.6984, 0.4844, 0.7241, 0.4886])
me_cylinder_002.materials.append(mat_material_002)
me_cylinder_002.use_remesh_fix_poles = True
me_cylinder_002.use_remesh_preserve_attributes = False
me_cylinder_002.use_mirror_vertex_groups = False
me_cylinder_002.update()
me_cube_001 = bpy.data.meshes.new('Cube.001')
me_cube_001.from_pydata([(-1.0, -1.0, -1.0), (-1.0, -1.0, 1.0), (-1.0, 1.0, -1.0), (-1.0, 1.0, 1.0), (1.0, -1.0, -1.0), (1.0, -1.0, 1.0), (1.0, 1.0, -1.0), (1.0, 1.0, 1.0)], [], [(0, 1, 3, 2), (2, 3, 7, 6), (6, 7, 5, 4), (4, 5, 1, 0), (2, 6, 4, 0), (7, 3, 1, 5)])
_uv = me_cube_001.uv_layers.new(name='UVMap')
_uv.uv.foreach_set('vector', [0.375, 0.0, 0.625, 0.0, 0.625, 0.25, 0.375, 0.25, 0.375, 0.25, 0.625, 0.25, 0.625, 0.5, 0.375, 0.5, 0.375, 0.5, 0.625, 0.5, 0.625, 0.75, 0.375, 0.75, 0.375, 0.75, 0.625, 0.75, 0.625, 1.0, 0.375, 1.0, 0.125, 0.5, 0.375, 0.5, 0.375, 0.75, 0.125, 0.75, 0.625, 0.5, 0.875, 0.5, 0.875, 0.75, 0.625, 0.75])
me_cube_001.materials.append(mat_material_001)
me_cube_001.use_remesh_fix_poles = True
me_cube_001.use_remesh_preserve_attributes = False
me_cube_001.use_mirror_vertex_groups = False
me_cube_001.update()
me_plane = bpy.data.meshes.new('Plane')
me_plane.from_pydata([(-1.0, -1.0, 0.0), (1.0, -1.0, 0.0), (-1.0, 1.0, 0.0), (1.0, 1.0, 0.0)], [], [(0, 1, 3, 2)])
_uv = me_plane.uv_layers.new(name='UVMap')
_uv.uv.foreach_set('vector', [0.0, 0.0, 1.0, 0.0, 1.0, 1.0, 0.0, 1.0])
me_plane.use_remesh_fix_poles = True
me_plane.use_remesh_preserve_attributes = False
me_plane.use_mirror_vertex_groups = False
me_plane.update()

# ---- objects
ob_cube = bpy.data.objects.new('Cube', me_cube)
ob_camera = bpy.data.objects.new('Camera', cam_camera)
ob_cylinder = bpy.data.objects.new('Cylinder', me_cylinder_001)
ob_cylinder_001 = bpy.data.objects.new('Cylinder.001', me_cylinder_002)
ob_cube_001 = bpy.data.objects.new('Cube.001', me_cube_001)
ob_plane = bpy.data.objects.new('Plane', me_plane)

# ---- transforms, parenting, visibility, modifiers, constraints
ob_cube.location = (0.0, 0.0, 0.0)
ob_cube.scale = (1.335, 1.861, 1.0)
ob_cube.lock_rotations_4d = False
ob_cube.empty_display_type = 'ARROWS'
ob_cube.lineart.crease_threshold = 0.0
_m = ob_cube.modifiers.new('Auto Smooth', 'NODES')
_m.node_group = ng_auto_smooth
_gi = [s.identifier for s in ng_auto_smooth.interface.items_tree if s.item_type == 'SOCKET' and s.in_out == 'INPUT']
_m[_gi[1]] = 0.5236  # Angle
ob_camera.location = (7.359, -6.926, 4.958)
ob_camera.rotation_euler = (1.109, 0.0, 0.8149)
ob_camera.lock_rotations_4d = False
ob_camera.empty_display_type = 'ARROWS'
ob_camera.color = (0.0, 0.0, 0.0, 0.0)
ob_camera.display_type = 'WIRE'
ob_camera.lineart.crease_threshold = 0.0
ob_cylinder.location = (0.5638, -2.58, 0.0)
ob_cylinder.rotation_euler = (1.571, -0.0, 0.0)
ob_cylinder.scale = (0.23, 0.22, 0.74)
ob_cylinder.lineart.crease_threshold = 0.0
_m = ob_cylinder.modifiers.new('Auto Smooth', 'NODES')
_m.node_group = ng_auto_smooth
_gi = [s.identifier for s in ng_auto_smooth.interface.items_tree if s.item_type == 'SOCKET' and s.in_out == 'INPUT']
_m[_gi[1]] = 0.5236  # Angle
ob_cylinder_001.location = (-0.7083, -2.58, 0.0)
ob_cylinder_001.rotation_euler = (1.571, -0.0, 0.0)
ob_cylinder_001.scale = (0.23, 0.22, 0.74)
ob_cylinder_001.lineart.crease_threshold = 0.0
_m = ob_cylinder_001.modifiers.new('Auto Smooth', 'NODES')
_m.node_group = ng_auto_smooth
_gi = [s.identifier for s in ng_auto_smooth.interface.items_tree if s.item_type == 'SOCKET' and s.in_out == 'INPUT']
_m[_gi[1]] = 0.5236  # Angle
ob_cube_001.location = (-0.05524, 1.669, 0.8522)
ob_cube_001.scale = (0.08542, 0.2202, 0.1721)
ob_cube_001.lineart.crease_threshold = 0.0
ob_plane.location = (0.0, 0.0, -1.009)
ob_plane.scale = (4.085, 4.085, 4.085)
ob_plane.lineart.crease_threshold = 0.0

# ---- collection membership
col_collection.objects.link(ob_cube)
col_collection.objects.link(ob_camera)
col_collection.objects.link(ob_cylinder)
col_collection.objects.link(ob_cylinder_001)
col_collection.objects.link(ob_cube_001)
col_collection.objects.link(ob_plane)

# ---- scene / render settings (as saved in the file)
scene.camera = ob_camera
scene.frame_start = 1; scene.frame_end = 250; scene.frame_set(1)
scene.render.engine = 'CYCLES'
scene.cycles.use_denoising = False
scene.cycles.samples = 128
scene.cycles.sampling_pattern = 'TABULATED_SOBOL'
scene.cycles.use_adaptive_sampling = False
scene.cycles.use_light_tree = False
scene.view_settings.view_transform = 'Filmic'
bpy.context.view_layer.update()
